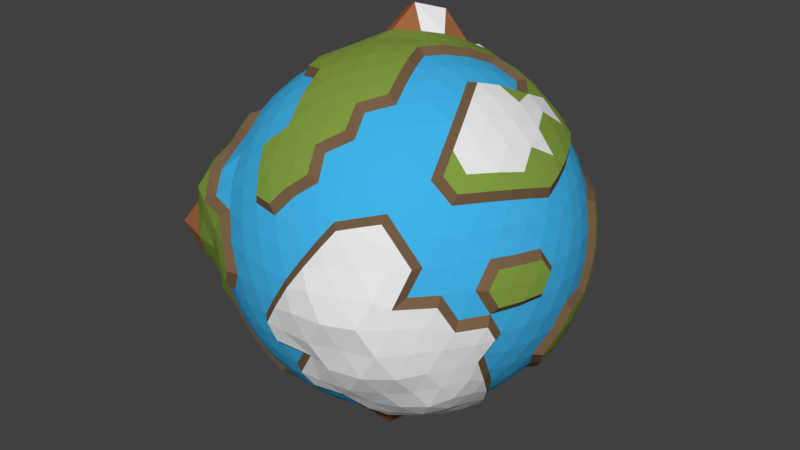 # Source: earthPlanet.blend  (saved by Blender 2.79.0; exported with 4.5.12 LTS)
import bpy
from mathutils import Matrix  # noqa: F401  (used for matrix-valued properties, if any)

bpy.ops.wm.read_factory_settings(use_empty=True)
scene = bpy.context.scene
scene.name = 'Scene'

# ---- collections
col_collection_1 = bpy.data.collections.new('Collection 1'); scene.collection.children.link(col_collection_1)

# ---- materials (node trees are filled in below, after node groups)
mat_ocean = bpy.data.materials.new('Ocean')
mat_ocean.alpha_threshold = 0.0
mat_ocean.use_transparent_shadow = False
mat_ocean.diffuse_color = (0.05277, 0.4479, 0.814, 1.0)
mat_ocean.roughness = 0.5
mat_shore = bpy.data.materials.new('Shore')
mat_shore.alpha_threshold = 0.0
mat_shore.use_transparent_shadow = False
mat_shore.diffuse_color = (0.1902, 0.1169, 0.06156, 1.0)
mat_shore.roughness = 0.5
mat_earth = bpy.data.materials.new('Earth')
mat_earth.alpha_threshold = 0.0
mat_earth.use_transparent_shadow = False
mat_earth.diffuse_color = (0.2182, 0.3343, 0.05251, 1.0)
mat_earth.roughness = 0.5
mat_moutains = bpy.data.materials.new('Moutains')
mat_moutains.alpha_threshold = 0.0
mat_moutains.use_transparent_shadow = False
mat_moutains.diffuse_color = (0.3757, 0.1422, 0.05521, 1.0)
mat_moutains.roughness = 0.5
mat_snow = bpy.data.materials.new('Snow')
mat_snow.alpha_threshold = 0.0
mat_snow.use_transparent_shadow = False
mat_snow.diffuse_color = (1.0, 1.0, 1.0, 1.0)
mat_snow.roughness = 0.5
mat_arctic = bpy.data.materials.new('Arctic')
mat_arctic.alpha_threshold = 0.0
mat_arctic.use_transparent_shadow = False
mat_arctic.roughness = 0.5
mat_desert = bpy.data.materials.new('Desert')
mat_desert.alpha_threshold = 0.0
mat_desert.use_transparent_shadow = False
mat_desert.diffuse_color = (0.6267, 0.3319, 0.106, 1.0)
mat_desert.roughness = 0.5

# ---- material node trees

# ---- world
world_world = bpy.data.worlds.new('World'); scene.world = world_world
world_world.color = (0.05088, 0.05088, 0.05088)
world_world.use_sun_shadow = False
world_world.sun_shadow_jitter_overblur = 0.0
world_world.cycles.sampling_method = 'MANUAL'

# ---- meshes
me_icosphere = bpy.data.meshes.new('Icosphere')
me_icosphere.from_pydata([(-0.01391, -0.008248, -7.23), (5.248, -3.813, -3.244), (-1.877, -5.776, -3.036), (-6.073, 4.027e-07, -3.036), (-1.896, 5.835, -3.437), (5.094, 3.701, -3.149), (1.877, -5.776, 3.036), (-5.13, -3.727, 3.171), (-4.913, 3.569, 3.036), (1.949, 5.997, 3.153), (6.136, 5.609e-07, 3.437), (-2.2e-07, 4.027e-07, 7.04), (-1.751, -5.39, -3.739), (-1.902, -4.833, -4.741), (-1.754, -4.374, -5.217), (-1.103, -3.395, -5.776), (-0.634, -2.448, -6.614), (-0.59, -1.738, -6.998), (-0.306, -0.8125, -7.273), (0.7193, -0.5135, -7.274), (1.5, -1.063, -6.997), (2.142, -1.556, -6.255), (2.888, -2.098, -5.776), (3.951, -2.671, -5.171), (4.311, -3.133, -4.652), (4.876, -3.542, -3.978), (4.7, -4.449, -3.513), (3.846, -4.93, -3.632), (2.857, -5.308, -3.666), (1.785, -5.493, -3.57), (1.022, -6.073, -3.393), (-0.2012, -5.867, -3.41), (-1.096, -5.866, -3.239), (5.434, 2.96, -3.358), (5.722, 2.078, -3.536), (5.919, 1.075, -3.658), (5.776, 2.837e-07, -3.57), (5.708, -1.037, -3.528), (5.562, -2.333, -3.622), (5.474, -2.982, -3.383), (0.7676, 0.5173, -7.767), (1.524, 1.082, -7.03), (2.222, 1.614, -6.49), (2.888, 2.098, -5.776), (3.618, 3.02, -5.217), (4.19, 3.414, -4.503), (4.754, 3.454, -3.878), (-5.684, 4.055e-07, -3.75), (-5.153, 0.0006098, -4.497), (-4.431, 4.613e-05, -5.188), (-3.569, 4.027e-07, -5.776), (-2.646, 4.027e-07, -6.253), (-1.504, -0.1568, -6.871), (-0.8408, 7.867e-05, -6.993), (-2.561, -5.39, -3.239), (-3.539, -4.82, -3.705), (-4.173, -4.366, -3.673), (-5.178, -3.844, -4.028), (-6.387, -3.083, -4.316), (-6.43, -1.791, -3.804), (-6.313, -1.041, -3.514), (-1.816, 5.589, -3.878), (-1.581, 4.865, -4.464), (-1.363, 4.194, -5.163), (-0.9222, 3.359, -6.126), (-0.8486, 2.612, -6.49), (-0.59, 1.735, -6.999), (-0.3391, 0.8206, -7.262), (-5.918, 0.77, -3.239), (-5.644, 1.731, -3.822), (-5.278, 2.509, -3.915), (-4.609, 3.554, -3.947), (-4.157, 4.348, -3.658), (-3.408, 5.045, -3.537), (-2.688, 5.375, -3.648), (-1.391, 5.895, -3.57), (-0.09812, 5.903, -3.822), (0.7793, 5.942, -3.955), (1.716, 5.751, -4.014), (2.75, 5.108, -3.528), (3.988, 4.726, -3.355), (4.494, 4.253, -3.358), (6.322, -0.4759, 2.429), (6.761, -1.236, 1.478), (6.792, -1.613, 0.9143), (6.457, -2.098, -4.177e-07), (6.284, -3.02, -0.9028), (5.902, -3.414, -1.733), (5.636, -3.479, -2.536), (6.443, 2.687, -0.9143), (6.457, 2.098, -2.988e-07), (6.55, 1.555, 0.8819), (6.495, 1.002, 1.705), (6.322, 0.4759, 2.429), (1.817, -6.376, 2.35), (1.352, -6.734, 1.61), (0.8185, -7.0, 0.7651), (0.2622, -7.035, -0.1621), (-0.2067, -6.966, -0.9363), (-1.054, -6.487, -1.705), (-1.501, -6.16, -2.429), (5.142, -4.363, -2.582), (4.961, -4.923, -1.813), (4.655, -5.423, -0.9358), (4.233, -5.825, 0.001122), (3.72, -6.102, 0.9363), (3.081, -6.105, 1.774), (2.496, -6.083, 2.518), (-5.648, -3.487, 2.542), (-6.371, -3.279, 1.863), (-7.292, -3.035, 1.051), (-7.251, -2.291, -0.04169), (-6.58, -1.552, -0.8908), (-6.495, -1.002, -1.705), (-6.322, -0.4759, -2.429), (-2.406, -5.866, -2.429), (-2.96, -5.867, -1.705), (-3.649, -5.982, -0.6048), (-4.139, -5.697, -1.985e-06), (-4.774, -5.563, 0.9575), (-5.287, -5.249, 1.932), (-5.289, -4.486, 2.656), (-4.835, 4.101, 2.429), (-4.666, 4.629, 1.705), (-4.387, 5.111, 0.8824), (-3.905, 5.848, -0.1391), (-3.633, 5.961, -0.9143), (-2.96, 5.867, -1.705), (-2.406, 5.866, -2.429), (-6.626, 0.6906, -2.25), (-6.735, 1.04, -1.768), (-6.792, 1.613, -0.9143), (-6.696, 2.176, -2.988e-07), (-6.443, 2.687, 0.9143), (-5.844, 3.007, 1.705), (-5.395, 3.331, 2.429), (2.406, 5.866, 2.429), (2.96, 5.867, 1.705), (3.872, 5.82, 0.7749), (4.138, 5.696, -4.177e-07), (4.547, 5.297, -0.9143), (-1.501, 6.16, -2.429), (-0.9137, 6.812, -1.478), (-0.565, 6.958, -0.9143), (-1.605e-07, 7.041, -2.988e-07), (0.565, 6.958, 0.9143), (1.093, 6.727, 1.768), (1.556, 6.388, 2.518), (5.992, -0.7017, 3.616), (5.707, -1.583, 3.794), (5.278, -2.509, 3.915), (4.801, -3.27, 3.961), (4.008, -4.194, 3.528), (3.38, -5.253, 3.227), (2.783, -5.674, 3.088), (1.096, -5.866, 3.239), (-0.02992, -5.979, 3.705), (-0.8069, -5.961, 3.658), (-1.785, -5.493, 3.57), (-2.75, -5.108, 3.528), (-3.613, -4.631, 3.412), (-4.355, -4.159, 3.276), (-5.434, -2.96, 3.358), (-5.518, -2.005, 3.41), (-5.708, -1.037, 3.528), (-5.776, 5.216e-07, 3.57), (-5.708, 1.037, 3.528), (-5.518, 2.005, 3.41), (-5.24, 2.855, 3.239), (-4.259, 4.339, 3.54), (-3.75, 4.807, 3.542), (-2.944, 5.469, 3.777), (-1.96, 5.864, 3.784), (-0.9878, 6.95, 4.188), (0.2323, 6.797, 3.951), (1.238, 6.629, 3.66), (2.561, 5.39, 3.239), (3.286, 4.865, 3.41), (4.008, 4.194, 3.528), (4.801, 3.27, 3.961), (5.278, 2.509, 3.915), (5.707, 1.583, 3.794), (5.992, 0.7017, 3.616), (0.2596, -0.7991, 6.99), (0.5465, -1.682, 6.815), (0.8478, -2.609, 6.484), (1.103, -3.395, 5.776), (1.069, -4.313, 5.45), (1.581, -4.865, 4.464), (1.751, -5.39, 3.739), (5.876, 4.027e-07, 3.878), (5.304, 4.027e-07, 4.63), (4.572, 4.027e-07, 5.354), (3.701, 4.027e-07, 5.989), (2.646, 4.027e-07, 6.253), (1.705, 4.027e-07, 6.572), (0.8096, 4.027e-07, 6.741), (-0.6797, -0.4939, 6.99), (-1.431, -1.04, 6.815), (-2.22, -1.613, 6.484), (-2.888, -2.098, 5.776), (-3.567, -2.592, 5.163), (-4.487, -3.26, 4.33), (-4.754, -3.454, 3.878), (-0.6804, 0.4943, 6.997), (-1.469, 1.033, 6.976), (-2.289, 1.613, 6.613), (-2.961, 2.103, 5.837), (-3.53, 2.938, 5.366), (-4.1, 3.363, 4.621), (-4.487, 3.65, 4.002), (0.2596, 0.7991, 6.99), (0.5465, 1.682, 6.815), (0.8478, 2.609, 6.484), (1.144, 3.52, 5.989), (1.413, 4.35, 5.356), (1.586, 4.871, 4.47), (1.816, 5.589, 3.878), (1.128, 0.8198, 6.645), (2.086, 0.859, 6.404), (1.461, 1.718, 6.404), (3.065, 0.8808, 5.994), (2.456, 1.785, 6.073), (1.785, 2.642, 5.994), (4.138, 0.9141, 5.622), (3.44, 1.809, 5.567), (2.97, 3.085, 5.576), (2.148, 3.653, 5.622), (4.972, 0.8914, 4.905), (4.493, 1.851, 5.095), (3.872, 2.813, 5.164), (3.036, 3.569, 4.913), (2.194, 4.309, 5.106), (5.639, 0.8508, 4.129), (5.261, 1.782, 4.326), (4.731, 2.74, 4.436), (3.923, 3.523, 4.277), (3.202, 4.295, 4.171), (2.46, 4.919, 3.981), (-0.4366, 1.388, 7.044), (-0.1467, 2.367, 6.765), (-1.376, 2.17, 7.743), (0.1333, 3.365, 6.318), (-1.029, 3.57, 7.267), (-2.453, 2.993, 7.196), (0.4201, 4.335, 5.778), (-0.692, 4.103, 5.91), (-1.866, 4.004, 6.099), (-3.146, 3.527, 6.234), (0.7099, 5.154, 5.053), (-0.3423, 5.152, 5.507), (-1.527, 4.649, 5.319), (-2.606, 4.273, 5.214), (-3.499, 3.644, 4.905), (0.977, 5.762, 4.319), (0.03478, 5.858, 4.728), (-1.355, 6.153, 5.209), (-2.273, 5.076, 4.51), (-3.209, 4.534, 4.326), (-4.062, 4.003, 4.129), (-1.447, 4.027e-07, 6.89), (-2.192, 0.5309, 6.404), (-2.192, -0.5309, 6.404), (-2.819, 1.301, 6.331), (-3.036, 2.963e-07, 6.073), (-2.804, -1.301, 6.316), (-3.746, 1.633, 5.422), (-3.847, 0.5589, 5.567), (-3.847, -0.5589, 5.567), (-3.746, -1.633, 5.422), (-4.384, 2.124, 4.729), (-4.555, 1.103, 4.913), (-4.616, 2.898e-07, 4.979), (-4.555, -1.103, 4.913), (-4.384, -2.124, 4.729), (-4.882, 2.533, 3.981), (-5.115, 1.593, 4.171), (-5.245, 0.5444, 4.277), (-5.245, -0.5444, 4.277), (-5.115, -1.593, 4.171), (-4.882, -2.533, 3.981), (-0.4473, -1.377, 6.89), (-1.226, -1.993, 6.64), (-0.1794, -2.333, 6.64), (-1.784, -2.412, 6.359), (-0.9732, -2.995, 6.297), (0.1127, -3.305, 6.216), (-2.711, -3.058, 5.422), (-1.488, -3.581, 5.867), (-0.6817, -3.973, 5.773), (0.4093, -4.218, 5.622), (-3.374, -3.513, 4.729), (-2.456, -3.991, 4.913), (-1.147, -4.647, 5.15), (-0.3721, -4.845, 5.095), (0.358, -4.955, 4.976), (-3.918, -3.86, 3.981), (-3.095, -4.372, 4.171), (-1.868, -5.116, 4.445), (-1.144, -5.347, 4.436), (-0.06887, -5.554, 4.326), (0.5871, -5.593, 4.221), (0.8823, -0.9646, 6.912), (1.461, -1.718, 6.404), (2.086, -0.859, 6.404), (1.504, -2.701, 6.316), (2.456, -1.785, 6.073), (3.065, -0.8808, 5.994), (2.071, -3.523, 5.422), (2.783, -2.713, 5.567), (3.811, -1.721, 5.654), (4.138, -0.9141, 5.622), (2.299, -4.295, 4.729), (3.036, -3.569, 4.913), (4.115, -2.657, 5.047), (4.493, -1.851, 5.095), (4.972, -0.8914, 4.905), (2.46, -4.919, 3.981), (3.202, -4.295, 4.171), (4.288, -3.357, 4.445), (4.731, -2.74, 4.436), (5.261, -1.782, 4.326), (5.639, -0.8508, 4.129), (6.136, 1.327, 2.586), (6.257, 1.921, 1.806), (5.805, 2.249, 2.71), (6.369, 2.867, 0.8195), (6.039, 3.2, 1.644), (5.312, 3.187, 2.778), (6.286, 3.172, 0.000574), (5.961, 3.615, 0.9863), (5.273, 3.831, 1.902), (4.673, 4.068, 2.778), (5.951, 3.644, -0.9357), (5.696, 4.138, 0.0005973), (5.28, 4.552, 0.9863), (4.555, 4.673, 1.877), (3.933, 4.826, 2.71), (5.304, 4.534, -0.9357), (4.959, 4.998, 0.0005746), (4.479, 5.347, 0.9606), (3.76, 5.357, 1.806), (3.158, 5.426, 2.586), (0.6569, 6.477, 2.681), (0.1096, 6.786, 1.873), (-0.3711, 6.583, 2.825), (-0.4809, 6.958, 0.9606), (-1.0, 6.876, 1.998), (-1.501, 6.441, 2.932), (-1.074, 6.958, 0.0005719), (-1.608, 6.969, 1.012), (-2.194, 6.886, 2.182), (-2.698, 6.345, 3.09), (-1.627, 6.81, -0.3728), (-2.176, 6.696, 0.000594), (-2.983, 7.104, 1.09), (-3.405, 6.389, 2.144), (-3.603, 5.59, 2.894), (-2.289, 6.482, -1.478), (-2.673, 6.446, -0.9357), (-3.221, 6.261, 0.0005716), (-3.731, 5.803, 0.9465), (-4.076, 5.734, 2.066), (-4.119, 4.982, 2.845), (-5.744, 2.533, 2.586), (-6.191, 2.124, 1.806), (-6.018, 1.593, 2.71), (-6.766, 1.693, 0.9606), (-6.431, 1.103, 1.877), (-6.171, 0.5444, 2.778), (-6.702, 1.089, 3.855e-07), (-6.898, 0.9431, 0.9782), (-6.518, -1.428e-07, 1.902), (-6.171, -0.5444, 2.778), (-6.708, 0.5309, -0.9032), (-6.79, -2.047e-06, 3.984e-06), (-6.699, -0.5589, 0.9509), (-6.462, -1.108, 1.886), (-6.018, -1.593, 2.71), (-6.791, 0.3747, -1.782), (-6.708, -0.5309, -0.9032), (-6.992, -1.465, -0.007194), (-7.186, -1.938, 0.9318), (-6.766, -2.486, 1.883), (-5.781, -2.532, 2.602), (-4.736, -5.073, 2.744), (-4.049, -5.495, 2.021), (-3.398, -5.268, 2.728), (-3.727, -5.953, 0.9673), (-3.038, -5.778, 1.878), (-2.425, -5.701, 2.778), (-3.221, -6.261, 0.00057), (-2.602, -6.199, 0.9509), (-2.014, -6.199, 1.902), (-1.389, -6.037, 2.778), (-2.847, -6.398, -0.6179), (-2.52, -6.563, 0.0005799), (-1.539, -6.544, 0.9509), (-0.9383, -6.457, 1.877), (-0.5079, -6.286, 3.109), (-2.029, -6.246, -1.724), (-1.568, -6.544, -0.9032), (-1.035, -6.71, -3.715e-06), (-0.4631, -6.71, 0.9262), (0.1066, -6.544, 1.806), (0.6345, -6.246, 2.586), (3.275, -5.626, 2.681), (3.9, -5.554, 1.873), (3.913, -5.211, 2.646), (4.335, -5.167, 0.9324), (4.452, -5.09, 1.928), (4.673, -4.068, 2.778), (4.972, -5.011, 0.0008054), (5.091, -4.39, 0.9509), (5.273, -3.831, 1.902), (5.312, -3.187, 2.778), (5.323, -4.55, -0.939), (5.493, -3.991, -1.327e-05), (6.135, -3.291, 0.9782), (6.206, -2.873, 1.627), (5.805, -2.249, 2.71), (5.519, -4.01, -1.79), (5.951, -3.644, -0.9357), (6.062, -3.058, -1.581e-05), (6.469, -2.608, 0.9606), (6.257, -1.921, 1.806), (6.136, -1.327, 2.586), (2.029, 6.246, 1.724), (2.578, 6.216, 0.9032), (1.568, 6.544, 0.9032), (3.106, 6.037, -3.891e-07), (2.098, 6.457, -3.583e-07), (1.035, 6.71, -3.274e-07), (3.569, 5.701, -0.9262), (2.602, 6.199, -0.9509), (1.539, 6.544, -0.9509), (0.4631, 6.71, -0.9262), (3.933, 5.232, -1.806), (3.036, 5.776, -1.877), (2.014, 6.199, -1.902), (0.9383, 6.457, -1.877), (-0.2729, 6.853, -1.547), (4.338, 4.854, -2.681), (3.374, 5.231, -2.71), (2.425, 5.701, -2.778), (1.389, 6.037, -2.778), (0.345, 6.216, -2.71), (-0.6345, 6.246, -2.586), (-5.313, 3.86, 1.724), (-5.115, 4.372, 0.9032), (-5.739, 3.513, 0.9032), (-4.782, 4.82, -3.891e-07), (-5.896, 3.828, -0.0005907), (-6.286, 3.172, -0.0005749), (-4.319, 5.156, -0.9262), (-5.091, 4.39, -0.9509), (-6.107, 3.39, -0.8265), (-6.469, 2.608, -0.9606), (-3.807, 5.705, -1.547), (-4.555, 4.673, -1.877), (-5.273, 3.831, -1.902), (-6.213, 2.772, -1.784), (-6.488, 1.993, -1.873), (-3.327, 5.423, -2.992), (-3.968, 4.92, -3.088), (-4.613, 4.267, -3.156), (-5.312, 3.187, -2.778), (-6.184, 2.227, -2.494), (-6.453, 1.449, -2.392), (-5.788, -4.203, 1.876), (-6.416, -3.952, 1.045), (-5.767, -4.928, 1.011), (-7.421, -3.716, -0.05383), (-6.683, -4.922, -0.01194), (-5.289, -5.4, -0.02214), (-6.958, -2.764, -1.068), (-6.401, -3.882, -1.097), (-5.627, -4.906, -1.091), (-4.692, -5.332, -0.7002), (-6.453, -2.322, -1.913), (-6.33, -3.126, -2.029), (-5.703, -4.142, -2.056), (-4.56, -4.687, -1.88), (-3.76, -5.357, -1.806), (-6.415, -1.597, -2.867), (-6.541, -2.473, -2.989), (-6.235, -3.758, -3.236), (-5.056, -4.403, -3.004), (-3.933, -4.826, -2.71), (-3.158, -5.426, -2.586), (2.111, -6.497, 1.792), (1.663, -6.938, 0.9558), (2.733, -6.59, 0.9561), (1.098, -7.104, -0.001189), (2.276, -7.004, -0.001371), (3.368, -6.549, -0.001324), (0.4815, -6.964, -0.9615), (1.628, -6.926, -1.007), (2.755, -6.564, -1.007), (3.87, -6.184, -1.005), (0.0989, -6.85, -1.579), (1.481, -6.664, -1.681), (2.13, -6.561, -2.013), (3.292, -6.265, -2.035), (4.264, -5.675, -1.959), (-0.6345, -6.246, -2.586), (0.7208, -6.398, -2.823), (1.442, -6.266, -2.883), (2.567, -6.037, -2.94), (3.577, -5.547, -2.872), (4.459, -4.989, -2.756), (6.567, 3.004e-07, 1.724), (6.708, -0.5309, 0.9032), (6.708, 0.5309, 0.9032), (6.903, -1.301, 0.3165), (6.79, 2.963e-07, -3.583e-07), (6.702, 1.089, -3.274e-07), (6.525, -1.633, -0.9262), (6.699, -0.5589, -0.9509), (6.867, 0.7613, -1.296), (6.525, 1.633, -0.9262), (6.191, -2.124, -1.806), (6.431, -1.103, -1.877), (6.701, 0.2695, -2.118), (6.669, 1.143, -1.946), (6.42, 2.201, -1.873), (5.744, -2.533, -2.586), (6.018, -1.593, -2.71), (6.41, -0.1953, -2.88), (6.4, 0.5643, -2.881), (6.241, 1.651, -2.809), (4.399, 3.501, -4.201), (3.498, 3.644, -4.905), (3.305, 4.24, -4.53), (2.434, 3.59, -5.518), (2.456, 3.991, -4.913), (1.991, 5.056, -4.616), (2.034, 2.608, -6.216), (1.838, 3.678, -5.883), (1.526, 4.635, -5.27), (1.232, 5.766, -4.788), (1.284, 2.072, -6.825), (0.9985, 3.039, -6.43), (0.7788, 4.517, -6.567), (0.3639, 4.949, -5.195), (0.06907, 5.564, -4.334), (0.4921, 1.63, -7.82), (0.1776, 2.429, -6.826), (-0.1278, 3.359, -6.355), (-0.4583, 4.139, -5.493), (-0.3919, 5.075, -4.867), (-1.275, 5.632, -4.017), (-2.46, 4.919, -3.981), (-2.299, 4.295, -4.729), (-3.202, 4.295, -4.171), (-2.071, 3.523, -5.422), (-3.382, 3.42, -5.126), (-3.923, 3.523, -4.277), (-1.787, 2.646, -5.997), (-3.106, 2.557, -5.81), (-3.872, 2.813, -5.164), (-4.731, 2.74, -4.436), (-1.52, 1.785, -6.655), (-2.748, 2.004, -6.791), (-3.57, 1.877, -5.776), (-4.493, 1.851, -5.095), (-5.261, 1.782, -4.326), (-1.134, 0.8186, -6.657), (-2.178, 1.178, -6.717), (-3.196, 1.205, -6.257), (-4.108, 1.22, -5.576), (-4.94, 1.198, -4.86), (-5.501, 1.17, -4.221), (-5.85, -0.6419, -4.271), (-5.445, -0.9993, -5.377), (-6.22, -2.071, -5.092), (-4.556, -1.044, -6.158), (-5.257, -2.202, -6.034), (-5.089, -3.028, -4.818), (-3.072, -0.8829, -6.008), (-3.905, -2.123, -6.258), (-4.115, -3.062, -5.532), (-4.085, -3.669, -4.455), (-1.812, -0.8636, -6.74), (-2.456, -1.785, -6.073), (-3.095, -2.967, -5.618), (-3.149, -3.701, -5.095), (-3.32, -4.453, -4.326), (-1.175, -0.8533, -6.91), (-1.461, -1.718, -6.404), (-1.785, -2.642, -5.994), (-2.351, -3.796, -5.433), (-2.384, -4.453, -4.905), (-2.665, -4.879, -4.312), (5.194, 2.773, -3.85), (5.115, 1.593, -4.171), (4.384, 2.124, -4.729), (5.614, 0.7402, -4.17), (4.555, 1.103, -4.913), (3.746, 1.633, -5.422), (5.245, -0.5444, -4.277), (4.616, -2.87e-06, -4.979), (3.847, 0.5589, -5.567), (2.997, 1.089, -5.994), (5.152, -1.916, -4.388), (4.673, -1.501, -5.035), (3.847, -0.5589, -5.567), (2.857, 0.1818, -6.422), (2.274, 0.5503, -6.64), (5.071, -2.631, -4.136), (4.546, -2.201, -4.905), (3.746, -1.633, -5.422), (2.997, -1.089, -5.994), (1.993, -0.3785, -6.739), (1.473, -0.00192, -6.99), (-0.9009, -5.426, -3.981), (-0.6648, -4.826, -4.729), (0.06592, -5.357, -4.171), (-0.3955, -4.068, -5.422), (0.3584, -4.672, -4.913), (1.103, -5.156, -4.277), (-0.02092, -2.992, -6.377), (0.6571, -3.831, -5.567), (1.426, -4.39, -4.979), (2.139, -4.82, -4.277), (0.1777, -2.43, -6.825), (0.9395, -2.891, -6.076), (1.72, -3.486, -5.567), (2.776, -4.274, -4.844), (3.23, -4.564, -4.354), (0.5098, -1.569, -7.837), (1.285, -2.07, -6.825), (1.962, -2.514, -5.994), (2.711, -3.058, -5.422), (3.723, -3.782, -4.693), (4.175, -4.115, -4.244), (-2.561, 5.39, -3.239), (-1.877, 5.776, -3.036), (2.561, -5.39, 3.239), (2.163, -6.029, 2.903), (5.918, 0.77, 3.239), (6.073, 4.027e-07, 3.036), (-1.581, -4.865, -4.464), (-1.363, -4.194, -5.163), (2.056, -5.792, -3.448), (0.7778, -5.749, -3.528), (3.567, 2.592, -5.163), (4.139, 3.007, -4.464), (-5.642, 1.622, -3.41), (-5.227, 2.516, -3.528), (-4.673, 3.395, -3.57), (-1.096, 5.866, -3.239), (-0.2012, 5.867, -3.41), (0.7818, 5.772, -3.532), (1.791, 5.506, -3.575), (6.213, -2.592, -0.8819), (5.844, -3.007, -1.705), (1.501, -6.16, 2.429), (1.054, -6.488, 1.706), (0.5414, -6.725, 0.8868), (-2.794e-07, -6.79, -4.177e-07), (-0.545, -6.71, -0.8819), (5.918, -0.77, 3.239), (5.642, -1.622, 3.41), (5.227, -2.516, 3.528), (4.673, -3.395, 3.57), (3.286, -4.865, 3.41), (4.673, 3.395, 3.57), (5.227, 2.516, 3.528), (5.642, 1.622, 3.41), (0.8129, -3.469, 6.063), (1.363, -4.194, 5.163), (-2.923, 2.315, 6.278), (-3.567, 2.592, 5.163), (-4.139, 3.007, 4.464), (-4.585, 3.331, 3.739), (3.852, 1.871, 5.576), (2.783, 2.713, 5.567), (2.299, 4.295, 4.729), (1.111, 5.268, 4.737), (3.078, 3.437, 5.305), (0.5141, 4.088e-07, 7.014), (0.8823, 0.9646, 6.912), (1.227, 1.894, 6.663), (3.069, 3.987e-07, 6.325), (3.423, 0.7615, 6.097), (1.621, 2.99, 6.154), (4.145, 3.381, 4.565), (2.279, 5.306, 4.017), (2.362, 5.678, 3.42), (-4.335, 4.101, 3.239), (-1.995, 0.713, 6.735), (-1.982, -0.7132, 6.711), (-2.997, -1.089, 5.994), (-2.73, -1.984, 6.168), (-2.997, 1.089, 5.994), (-4.139, -3.007, 4.464), (-5.085, -2.864, 3.933), (-5.614, -2.441, 3.469), (-1.962, -2.514, 5.994), (-1.72, -3.486, 5.567), (-1.426, -4.39, 4.979), (0.6648, -4.826, 4.729), (-4.342, -3.807, 4.017), (-2.139, -4.82, 4.277), (0.9009, -5.426, 3.981), (-4.766, -4.095, 3.317), (-1.569, -5.685, 3.833), (0.2012, -5.867, 3.41), (1.785, -2.642, 5.994), (1.128, -0.8198, 6.645), (1.227, -1.894, 6.663), (3.423, -0.7615, 6.097), (3.44, -1.809, 5.567), (3.734, -2.713, 4.979), (3.923, -3.523, 4.277), (6.597, 2.436, -0.1391), (6.239, 2.514, 0.9262), (5.851, 2.888, 1.877), (5.527, 4.016, 1.669), (4.784, 4.886, 1.643), (4.106, 5.483, 1.579), (3.503, 5.749, 0.8819), (2.215, 6.132, 2.648), (-1.054, 6.487, -1.705), (-1.568, 6.544, -0.9032), (-4.193, 4.685, 2.588), (-3.625, 6.228, 1.002), (-4.101, 5.352, 1.82), (-2.029, 6.246, -1.724), (-3.111, 6.136, -1.465), (-3.991, 5.493, -4.177e-07), (-6.877, 1.467, -0.007452), (-6.699, 0.5589, 0.9509), (-6.322, 0.4759, -2.429), (-6.567, -2.344e-06, -1.724), (-6.733, -1.087, 0.0002365), (-6.842, -1.608, 1.031), (-6.481, -2.121, 1.945), (-5.848, -2.943, 2.658), (-6.196, 2.974, 1.478), (-6.494, 2.197, 1.57), (-6.71, 1.324, 1.627), (-6.901, 0.811, -1.096), (-6.887, -1.871, -0.8202), (-0.345, -6.216, 2.71), (-2.578, -6.216, -0.9032), (-2.098, -6.457, -5.703e-06), (-4.289, -4.944, 2.766), (-4.448, -5.714, 1.734), (-3.338, -5.989, 1.638), (-2.948, -6.332, 0.8265), (-1.224, -6.163, 3.156), (-3.503, -5.749, -0.8819), (4.184, -5.739, 0.6677), (4.555, -4.673, 1.877), (5.748, -3.486, 0.9509), (5.851, -2.888, 1.877), (3.933, -4.826, 2.71), (5.182, -4.704, 0.6667), (5.581, -4.266, -0.2984), (6.183, -3.331, -0.3164), (6.352, -2.995, 0.3176), (6.545, -2.04, 1.57), (6.683, -2.171, 0.311), (6.495, -1.002, 1.705), (-0.1066, 6.544, -1.806), (1.838, 6.505, 1.945), (1.361, 6.814, 1.096), (3.538, 6.076, 0.007378), (0.8102, 6.986, 0.1614), (3.93, 5.78, -0.7969), (0.218, 6.986, -0.7969), (4.345, 5.214, -1.847), (3.801, 5.222, -2.78), (3.612, 4.629, -3.41), (-3.76, 5.357, -1.806), (-6.136, 1.327, -2.586), (-3.158, 5.426, -2.586), (-3.933, 4.826, -2.71), (-4.672, 4.068, -2.778), (-5.805, 2.249, -2.71), (-6.096, 3.419, 0.776), (-5.493, 3.991, -3.583e-07), (-4.191, 5.568, -0.9429), (-5.748, 3.486, -0.9509), (-5.851, 2.888, -1.877), (-4.325, -5.169, -0.9334), (-6.279, -1.918, -1.811), (-4.998, -4.652, -1.973), (-6.177, -1.323, -2.593), (-4.234, -4.789, -2.965), (-6.026, -0.7515, -3.283), (-3.286, -4.865, -3.41), (-0.1066, -6.544, -1.806), (0.9383, -6.457, -1.877), (0.345, -6.216, -2.71), (6.702, -1.089, -3.891e-07), (6.699, 0.5589, -0.9509), (6.665, 1.86, -1.248), (6.907, -0.9179, 0.9359), (6.518, 1.77e-07, -1.902), (5.797, -2.864, -2.791), (6.171, -0.5444, -2.778), (5.518, -2.005, -3.41), (6.063, 0.2646, -3.555), (3.918, 3.86, -3.981), (2.142, 4.824, -4.28), (2.71, 2.171, -6.116), (2.711, 3.058, -5.422), (2.405, 3.703, -5.46), (-0.2163, 4.396, -5.95), (-0.9009, 5.426, -3.981), (-0.5871, 5.593, -4.221), (-0.6649, 4.826, -4.729), (3.095, 4.372, -4.171), (-1.103, 3.395, -5.776), (-1.714, 5.274, -4.33), (-2.572, 5.296, -3.85), (-3.036, 3.569, -4.913), (-4.515, 3.335, -4.203), (-1.757, 2.465, -6.394), (-2.784, 2.715, -5.569), (-0.6628, 1.125, -7.056), (-2.09, 0.8562, -6.416), (-3.067, 0.8796, -5.999), (-3.991, 0.8808, -5.422), (-4.795, 0.859, -4.729), (-5.439, 0.8198, -3.981), (-3.473, 4.56, -4.077), (-1.705, 4.027e-07, -6.572), (-2.086, -0.859, -6.404), (-6.259, -0.959, -4.522), (-5.112, -0.7008, -5.057), (-4.194, -0.8122, -5.828), (-3.506, -1.838, -6.0), (-2.785, -2.716, -5.578), (-1.283, -1.613, -6.742), (-2.071, -3.523, -5.422), (-2.46, -4.919, -3.981), (-0.8187, -2.518, -6.255), (4.882, 2.533, -3.981), (5.245, 0.5444, -4.277), (5.115, -1.593, -4.171), (4.555, -1.103, -4.913), (5.49, 1.648, -4.077), (2.824, 1.126, -6.343), (3.036, -4.608e-06, -6.073), (4.11, -1.87, -5.389), (2.192, -0.5309, -6.404), (3.567, -2.592, -5.163), (1.952, -1.608, -6.614), (-0.1093, -3.187, -5.994), (2.491, -4.988, -4.288), (0.8976, -2.763, -6.465), (2.456, -3.991, -4.913), (1.776, -2.408, -6.377), (3.376, -3.517, -4.739), (4.494, 4.253, -3.358), (5.094, 3.701, -3.149), (5.594, 3.454, -2.518), (5.434, 2.96, -3.358), (5.722, 2.078, -3.536), (5.014, 4.253, -2.518), (5.094, 3.701, -3.149), (6.443, 2.687, -0.9143), (4.547, 5.297, -0.9143), (5.014, 4.253, -2.518), (6.286, 3.172, 0.000574), (5.961, 3.615, 0.9863), (5.951, 3.644, -0.9357), (5.696, 4.138, 0.0005973), (5.28, 4.552, 0.9863), (4.494, 4.253, -3.358), (5.304, 4.534, -0.9357), (4.959, 4.998, 0.0005746), (4.345, 5.214, -1.847), (4.338, 4.854, -2.681), (6.42, 2.201, -1.873), (5.094, 3.701, -3.149), (6.241, 1.651, -2.809), (4.494, 4.253, -3.358), (5.094, 3.701, -3.149), (5.014, 4.253, -2.518), (5.434, 2.96, -3.358), (5.722, 2.078, -3.536), (5.594, 3.454, -2.518), (6.06, 3.118, -1.768), (6.443, 2.687, -0.9143), (4.547, 5.297, -0.9143), (4.838, 4.8, -1.768), (6.286, 3.172, 0.000574), (5.961, 3.615, 0.9863), (5.951, 3.644, -0.9357), (5.696, 4.138, 0.0005973), (5.28, 4.552, 0.9863), (5.509, 4.003, -1.787), (5.304, 4.534, -0.9357), (4.959, 4.998, 0.0005746), (4.345, 5.214, -1.847), (4.338, 4.854, -2.681), (6.42, 2.201, -1.873), (5.957, 2.626, -2.681), (6.241, 1.651, -2.809), (5.951, 3.644, -0.9357), (6.443, 2.687, -0.9143), (5.594, 3.454, -2.518), (5.509, 4.003, -1.787), (6.06, 3.118, -1.768), (6.286, 3.172, 0.000574), (5.696, 4.138, 0.0005973), (5.961, 3.615, 0.9863), (5.696, 4.138, 0.0005973), (5.28, 4.552, 0.9863), (5.961, 3.615, 0.9863), (6.06, 3.118, -1.768), (5.509, 4.003, -1.787), (5.509, 4.003, -1.787), (5.304, 4.534, -0.9357), (5.951, 3.644, -0.9357), (5.304, 4.534, -0.9357), (4.959, 4.998, 0.0005746), (5.696, 4.138, 0.0005973), (5.696, 4.138, 0.0005973), (4.959, 4.998, 0.0005746), (5.28, 4.552, 0.9863), (5.594, 3.454, -2.518), (5.014, 4.253, -2.518), (5.509, 4.003, -1.787), (5.014, 4.253, -2.518), (4.838, 4.8, -1.768), (5.509, 4.003, -1.787), (5.509, 4.003, -1.787), (4.838, 4.8, -1.768), (5.304, 4.534, -0.9357), (4.838, 4.8, -1.768), (4.547, 5.297, -0.9143), (5.304, 4.534, -0.9357), (5.304, 4.534, -0.9357), (4.547, 5.297, -0.9143), (4.959, 4.998, 0.0005746), (4.838, 4.8, -1.768), (4.345, 5.214, -1.847), (4.547, 5.297, -0.9143), (5.014, 4.253, -2.518), (4.338, 4.854, -2.681), (4.838, 4.8, -1.768), (4.838, 4.8, -1.768), (4.338, 4.854, -2.681), (4.345, 5.214, -1.847), (5.014, 4.253, -2.518), (4.494, 4.253, -3.358), (4.338, 4.854, -2.681), (6.42, 2.201, -1.873), (6.06, 3.118, -1.768), (6.443, 2.687, -0.9143), (6.241, 1.651, -2.809), (5.957, 2.626, -2.681), (6.42, 2.201, -1.873), (6.42, 2.201, -1.873), (5.957, 2.626, -2.681), (6.06, 3.118, -1.768), (5.957, 2.626, -2.681), (5.594, 3.454, -2.518), (6.06, 3.118, -1.768), (6.241, 1.651, -2.809), (5.722, 2.078, -3.536), (5.957, 2.626, -2.681), (5.722, 2.078, -3.536), (5.434, 2.96, -3.358), (5.957, 2.626, -2.681), (5.957, 2.626, -2.681), (5.434, 2.96, -3.358), (5.594, 3.454, -2.518), (5.434, 2.96, -3.358), (5.094, 3.701, -3.149), (5.594, 3.454, -2.518), (6.443, 2.687, -0.9143), (6.597, 2.436, -0.1391), (6.286, 3.172, 0.000574), (5.951, 3.644, -0.9357), (5.696, 4.138, 0.0005973), (5.304, 4.534, -0.9357), (5.304, 4.534, -0.9357), (6.42, 2.201, -1.873), (6.42, 2.201, -1.873), (5.696, 4.138, 0.0005973), (6.665, 1.86, -1.248), (6.443, 2.687, -0.9143), (6.06, 3.118, -1.768), (6.443, 2.687, -0.9143), (5.951, 3.644, -0.9357), (6.42, 2.201, -1.873), (6.443, 2.687, -0.9143), (5.696, 4.138, 0.0005973), (5.304, 4.534, -0.9357), (6.06, 3.118, -1.768), (5.951, 3.644, -0.9357), (4.959, 4.998, 0.0005746), (5.509, 4.003, -1.787), (4.547, 5.297, -0.9143), (5.509, 4.003, -1.787), (6.06, 3.118, -1.768), (5.951, 3.644, -0.9357), (5.304, 4.534, -0.9357), (5.509, 4.003, -1.787), (5.951, 3.644, -0.9357), (4.959, 4.998, 0.0005746), (5.304, 4.534, -0.9357), (5.696, 4.138, 0.0005973), (4.547, 5.297, -0.9143), (4.838, 4.8, -1.768), (5.304, 4.534, -0.9357), (4.547, 5.297, -0.9143), (5.304, 4.534, -0.9357), (4.959, 4.998, 0.0005746), (6.443, 2.687, -0.9143), (6.06, 3.118, -1.768), (6.42, 2.201, -1.873)], [], [(0, 19, 18), (1, 25, 39), (0, 18, 53), (0, 53, 67), (0, 67, 40), (1, 39, 88), (2, 32, 100), (3, 792, 114), (637, 636, 128), (1, 88, 101), (2, 100, 115), (3, 114, 734), (637, 128, 141), (6, 638, 189), (7, 706, 203), (8, 168, 675), (9, 175, 217), (10, 182, 190), (681, 211, 11), (195, 218, 196), (194, 219, 195), (193, 685, 684), (192, 224, 193), (191, 228, 192), (190, 233, 191), (681, 682, 211), (682, 212, 211), (195, 219, 218), (219, 220, 218), (682, 683, 212), (683, 213, 212), (194, 221, 219), (221, 222, 219), (219, 222, 220), (222, 223, 220), (683, 686, 213), (686, 214, 213), (193, 224, 685), (224, 676, 685), (221, 225, 222), (225, 677, 222), (222, 677, 223), (226, 227, 686), (686, 227, 214), (227, 215, 214), (192, 228, 224), (228, 229, 224), (224, 229, 676), (229, 230, 676), (676, 230, 226), (230, 680, 226), (226, 680, 227), (680, 232, 227), (227, 232, 215), (232, 679, 215), (191, 233, 228), (233, 234, 228), (228, 234, 229), (234, 235, 229), (229, 235, 230), (235, 687, 230), (230, 687, 680), (236, 237, 231), (231, 237, 678), (237, 238, 678), (678, 238, 216), (688, 217, 679), (190, 182, 233), (182, 181, 233), (233, 181, 234), (181, 180, 234), (234, 180, 235), (180, 179, 235), (235, 179, 687), (667, 178, 236), (236, 178, 237), (178, 177, 237), (237, 177, 238), (177, 176, 238), (688, 689, 217), (689, 9, 217), (211, 204, 11), (212, 239, 211), (213, 240, 212), (214, 242, 213), (215, 245, 214), (679, 249, 215), (217, 254, 679), (211, 239, 204), (239, 205, 204), (212, 240, 239), (240, 241, 239), (239, 241, 205), (241, 206, 205), (213, 242, 240), (242, 243, 240), (240, 243, 241), (243, 244, 241), (241, 244, 206), (244, 672, 206), (214, 245, 242), (245, 246, 242), (242, 246, 243), (246, 247, 243), (243, 247, 244), (247, 248, 244), (244, 248, 672), (248, 208, 672), (215, 249, 245), (249, 250, 245), (245, 250, 246), (250, 251, 246), (246, 251, 247), (251, 252, 247), (247, 252, 248), (252, 253, 248), (248, 253, 208), (253, 209, 208), (679, 254, 249), (254, 255, 249), (249, 255, 250), (255, 256, 250), (250, 256, 251), (256, 257, 251), (251, 257, 252), (257, 258, 252), (252, 258, 253), (258, 259, 253), (253, 259, 209), (259, 210, 209), (217, 175, 254), (175, 174, 254), (254, 174, 255), (174, 173, 255), (255, 173, 256), (173, 172, 256), (256, 172, 257), (172, 171, 257), (257, 171, 258), (171, 170, 258), (258, 170, 259), (170, 169, 259), (259, 169, 210), (690, 8, 675), (204, 197, 11), (205, 260, 204), (206, 691, 205), (672, 263, 206), (673, 266, 207), (674, 270, 673), (675, 275, 674), (204, 260, 197), (260, 198, 197), (205, 691, 260), (691, 692, 260), (260, 692, 198), (692, 199, 198), (206, 263, 691), (695, 264, 261), (261, 264, 262), (264, 693, 262), (692, 265, 199), (265, 694, 199), (207, 266, 695), (266, 267, 695), (695, 267, 264), (267, 268, 264), (264, 268, 693), (268, 269, 693), (693, 269, 200), (269, 201, 200), (673, 270, 266), (270, 271, 266), (266, 271, 267), (271, 272, 267), (267, 272, 268), (272, 273, 268), (268, 273, 269), (273, 274, 269), (269, 274, 201), (274, 696, 201), (674, 275, 270), (275, 276, 270), (270, 276, 271), (276, 277, 271), (271, 277, 272), (277, 278, 272), (272, 278, 273), (278, 279, 273), (273, 279, 274), (279, 280, 274), (274, 280, 696), (697, 203, 202), (675, 168, 275), (168, 167, 275), (275, 167, 276), (167, 166, 276), (276, 166, 277), (166, 165, 277), (277, 165, 278), (165, 164, 278), (278, 164, 279), (164, 163, 279), (279, 163, 280), (698, 162, 697), (697, 162, 203), (162, 7, 203), (197, 183, 11), (198, 281, 197), (199, 282, 198), (694, 284, 199), (201, 287, 200), (696, 291, 201), (203, 703, 202), (197, 281, 183), (281, 184, 183), (198, 282, 281), (282, 283, 281), (281, 283, 184), (283, 185, 184), (199, 284, 282), (284, 285, 282), (282, 285, 283), (285, 286, 283), (283, 286, 185), (286, 670, 185), (200, 287, 699), (287, 700, 699), (284, 288, 285), (288, 289, 285), (285, 289, 286), (289, 290, 286), (286, 290, 670), (290, 187, 670), (201, 291, 287), (291, 292, 287), (287, 292, 700), (292, 701, 700), (288, 293, 289), (293, 294, 289), (289, 294, 290), (294, 295, 290), (290, 295, 187), (702, 188, 671), (696, 296, 291), (296, 297, 291), (291, 297, 292), (297, 704, 292), (292, 704, 701), (298, 299, 293), (293, 299, 294), (299, 300, 294), (294, 300, 295), (300, 301, 295), (702, 705, 188), (705, 189, 188), (203, 706, 703), (161, 160, 296), (296, 160, 297), (160, 159, 297), (297, 159, 704), (159, 158, 704), (298, 707, 299), (707, 157, 299), (299, 157, 300), (157, 156, 300), (300, 156, 301), (708, 155, 705), (705, 155, 189), (155, 6, 189), (183, 681, 11), (184, 302, 183), (185, 711, 184), (670, 305, 185), (671, 308, 186), (188, 312, 671), (189, 317, 188), (183, 302, 681), (710, 195, 196), (184, 711, 302), (303, 304, 710), (710, 304, 195), (304, 194, 195), (185, 305, 711), (709, 306, 303), (303, 306, 304), (306, 307, 304), (304, 307, 194), (712, 193, 684), (186, 308, 709), (308, 309, 709), (709, 309, 306), (309, 713, 306), (306, 713, 307), (310, 311, 712), (712, 311, 193), (311, 192, 193), (671, 312, 308), (312, 313, 308), (308, 313, 309), (313, 714, 309), (309, 714, 713), (314, 315, 310), (310, 315, 311), (315, 316, 311), (311, 316, 192), (316, 191, 192), (188, 317, 312), (317, 318, 312), (312, 318, 313), (318, 715, 313), (313, 715, 714), (319, 320, 314), (314, 320, 315), (320, 321, 315), (315, 321, 316), (321, 322, 316), (316, 322, 191), (322, 190, 191), (189, 638, 317), (638, 666, 317), (317, 666, 318), (666, 152, 318), (318, 152, 715), (152, 665, 715), (319, 151, 320), (151, 150, 320), (320, 150, 321), (150, 149, 321), (321, 149, 322), (149, 148, 322), (322, 148, 190), (148, 10, 190), (93, 640, 641), (92, 323, 93), (91, 324, 92), (90, 717, 91), (938, 940, 1015, 1014), (93, 323, 640), (323, 669, 640), (92, 324, 323), (324, 325, 323), (323, 325, 669), (325, 668, 669), (91, 717, 324), (717, 718, 324), (324, 718, 325), (718, 328, 325), (325, 328, 668), (328, 667, 668), (716, 329, 326), (329, 330, 326), (326, 330, 327), (330, 719, 327), (718, 331, 328), (331, 332, 328), (328, 332, 667), (332, 178, 667), (333, 338, 982, 980), (716, 799, 987, 978), (330, 335, 719), (335, 720, 719), (331, 336, 332), (336, 337, 332), (332, 337, 178), (337, 177, 178), (871, 334, 981, 986), (339, 340, 335), (335, 340, 720), (340, 721, 720), (336, 341, 337), (341, 342, 337), (337, 342, 177), (342, 176, 177), (773, 140, 866, 876), (874, 897, 995, 983), (525, 530, 880, 878), (140, 339, 875, 866), (338, 333, 870, 874), (140, 139, 339), (339, 139, 340), (139, 138, 340), (340, 138, 721), (722, 137, 341), (341, 137, 342), (137, 136, 342), (342, 136, 176), (723, 9, 689), (147, 175, 9), (146, 343, 147), (145, 344, 146), (144, 346, 145), (143, 349, 144), (142, 353, 143), (141, 729, 724), (147, 343, 175), (343, 174, 175), (146, 344, 343), (344, 345, 343), (343, 345, 174), (345, 173, 174), (145, 346, 344), (346, 347, 344), (344, 347, 345), (347, 348, 345), (345, 348, 173), (348, 172, 173), (144, 349, 346), (349, 350, 346), (346, 350, 347), (350, 351, 347), (347, 351, 348), (351, 352, 348), (348, 352, 172), (352, 171, 172), (143, 353, 349), (353, 354, 349), (349, 354, 350), (354, 355, 350), (350, 355, 351), (355, 356, 351), (351, 356, 352), (356, 357, 352), (352, 357, 171), (357, 170, 171), (724, 729, 725), (358, 359, 353), (353, 359, 354), (359, 360, 354), (354, 360, 355), (360, 727, 355), (355, 727, 356), (727, 362, 356), (356, 362, 357), (362, 363, 357), (357, 363, 170), (363, 169, 170), (141, 128, 729), (128, 127, 729), (358, 730, 359), (730, 126, 359), (359, 126, 360), (126, 125, 360), (360, 125, 727), (731, 124, 361), (361, 124, 728), (124, 123, 728), (728, 123, 726), (123, 122, 726), (726, 122, 690), (122, 8, 690), (135, 168, 8), (134, 364, 135), (133, 741, 740), (132, 367, 133), (131, 732, 132), (130, 743, 131), (129, 379, 130), (135, 364, 168), (364, 167, 168), (134, 365, 364), (365, 366, 364), (364, 366, 167), (366, 166, 167), (133, 367, 741), (367, 742, 741), (365, 368, 366), (368, 369, 366), (366, 369, 166), (369, 165, 166), (132, 732, 367), (732, 371, 367), (367, 371, 742), (733, 372, 368), (368, 372, 369), (372, 373, 369), (369, 373, 165), (373, 164, 165), (131, 743, 732), (374, 375, 370), (370, 375, 733), (375, 376, 733), (733, 376, 372), (376, 377, 372), (372, 377, 373), (377, 378, 373), (373, 378, 164), (378, 163, 164), (130, 379, 743), (735, 380, 374), (374, 380, 375), (380, 736, 375), (375, 736, 376), (736, 737, 376), (376, 737, 377), (737, 738, 377), (377, 738, 378), (738, 384, 378), (378, 384, 163), (739, 162, 698), (734, 114, 735), (114, 113, 735), (735, 113, 380), (113, 112, 380), (380, 112, 736), (744, 111, 381), (381, 111, 382), (111, 110, 382), (382, 110, 383), (110, 109, 383), (383, 109, 739), (109, 108, 739), (739, 108, 162), (108, 7, 162), (121, 706, 7), (120, 385, 121), (119, 749, 120), (118, 388, 119), (117, 391, 118), (116, 746, 753), (115, 400, 116), (121, 385, 706), (748, 160, 161), (120, 749, 385), (386, 387, 748), (748, 387, 160), (387, 159, 160), (119, 388, 749), (388, 750, 749), (386, 389, 387), (389, 390, 387), (387, 390, 159), (390, 158, 159), (118, 391, 388), (391, 751, 388), (388, 751, 750), (392, 393, 389), (389, 393, 390), (393, 394, 390), (390, 394, 158), (752, 157, 707), (117, 395, 391), (395, 396, 391), (391, 396, 751), (747, 397, 392), (392, 397, 393), (397, 398, 393), (393, 398, 394), (398, 745, 394), (752, 399, 157), (399, 156, 157), (116, 400, 746), (400, 401, 746), (746, 401, 747), (401, 402, 747), (747, 402, 397), (402, 403, 397), (397, 403, 398), (403, 404, 398), (398, 404, 745), (404, 405, 745), (745, 405, 708), (405, 155, 708), (115, 100, 400), (100, 99, 400), (400, 99, 401), (99, 661, 401), (401, 661, 402), (661, 660, 402), (402, 660, 403), (660, 659, 403), (403, 659, 404), (659, 658, 404), (404, 658, 405), (658, 657, 405), (405, 657, 155), (657, 6, 155), (107, 154, 639), (106, 406, 107), (105, 407, 106), (104, 754, 105), (103, 412, 104), (102, 416, 103), (101, 421, 102), (107, 406, 154), (406, 153, 154), (106, 407, 406), (407, 408, 406), (406, 408, 153), (758, 152, 666), (105, 754, 407), (754, 410, 407), (407, 410, 408), (755, 411, 758), (758, 411, 152), (411, 665, 152), (104, 412, 754), (412, 759, 754), (409, 413, 755), (413, 414, 755), (755, 414, 411), (414, 415, 411), (411, 415, 665), (415, 664, 665), (103, 416, 412), (416, 760, 412), (412, 760, 759), (417, 756, 413), (413, 756, 414), (756, 757, 414), (414, 757, 415), (757, 420, 415), (415, 420, 664), (420, 663, 664), (102, 421, 416), (421, 422, 416), (416, 422, 760), (422, 761, 760), (417, 423, 756), (762, 424, 418), (418, 424, 419), (424, 763, 419), (757, 425, 420), (425, 426, 420), (420, 426, 663), (426, 662, 663), (101, 88, 421), (88, 87, 421), (421, 87, 422), (87, 86, 422), (422, 86, 761), (655, 85, 423), (762, 764, 424), (764, 84, 424), (424, 84, 763), (84, 83, 763), (425, 765, 426), (765, 82, 426), (426, 82, 662), (82, 641, 662), (723, 147, 9), (137, 427, 136), (722, 428, 137), (139, 769, 138), (140, 771, 139), (335, 330, 869, 872), (5, 81, 858, 859), (723, 767, 147), (767, 146, 147), (137, 428, 427), (428, 429, 427), (767, 768, 146), (768, 145, 146), (722, 430, 428), (430, 431, 428), (428, 431, 429), (431, 432, 429), (768, 770, 145), (770, 144, 145), (139, 771, 769), (433, 434, 430), (430, 434, 431), (434, 435, 431), (431, 435, 432), (435, 436, 432), (770, 772, 144), (772, 143, 144), (140, 773, 771), (437, 438, 433), (433, 438, 434), (438, 439, 434), (434, 439, 435), (439, 440, 435), (435, 440, 436), (440, 766, 436), (772, 441, 143), (441, 142, 143), (530, 34, 862, 880), (442, 774, 773), (437, 443, 438), (443, 444, 438), (438, 444, 439), (444, 445, 439), (439, 445, 440), (445, 446, 440), (440, 446, 766), (446, 447, 766), (766, 447, 724), (447, 141, 724), (865, 89, 977, 988), (81, 80, 442), (442, 80, 774), (775, 79, 443), (443, 79, 444), (79, 654, 444), (444, 654, 445), (654, 653, 445), (445, 653, 446), (653, 652, 446), (446, 652, 447), (652, 651, 447), (447, 651, 141), (651, 637, 141), (122, 135, 8), (123, 448, 122), (124, 449, 123), (731, 451, 124), (126, 784, 125), (730, 458, 126), (128, 778, 127), (122, 448, 135), (448, 134, 135), (123, 449, 448), (449, 450, 448), (448, 450, 134), (782, 133, 740), (124, 451, 449), (451, 783, 449), (449, 783, 450), (452, 453, 782), (782, 453, 133), (453, 132, 133), (731, 454, 451), (454, 455, 451), (451, 455, 783), (455, 785, 783), (452, 456, 453), (456, 457, 453), (453, 457, 132), (457, 131, 132), (126, 458, 784), (776, 459, 454), (454, 459, 455), (459, 460, 455), (455, 460, 785), (460, 786, 785), (456, 461, 457), (461, 462, 457), (457, 462, 131), (462, 130, 131), (127, 778, 776), (778, 779, 776), (776, 779, 459), (779, 780, 459), (459, 780, 460), (780, 466, 460), (460, 466, 786), (466, 781, 786), (461, 467, 462), (467, 468, 462), (462, 468, 130), (468, 129, 130), (128, 636, 778), (74, 73, 463), (463, 73, 464), (73, 72, 464), (464, 72, 465), (72, 71, 465), (780, 650, 466), (650, 649, 466), (466, 649, 781), (649, 648, 781), (781, 648, 777), (648, 68, 777), (777, 68, 734), (68, 3, 734), (108, 121, 7), (109, 469, 108), (110, 470, 109), (111, 472, 110), (744, 475, 111), (113, 788, 112), (114, 790, 113), (108, 469, 121), (469, 120, 121), (109, 470, 469), (470, 471, 469), (469, 471, 120), (471, 119, 120), (110, 472, 470), (472, 473, 470), (470, 473, 471), (473, 474, 471), (471, 474, 119), (474, 118, 119), (111, 475, 472), (475, 476, 472), (472, 476, 473), (476, 477, 473), (473, 477, 474), (477, 478, 474), (474, 478, 118), (478, 117, 118), (744, 479, 475), (479, 480, 475), (475, 480, 476), (480, 481, 476), (476, 481, 477), (481, 789, 477), (477, 789, 478), (482, 483, 787), (787, 483, 753), (483, 116, 753), (113, 790, 788), (484, 485, 479), (479, 485, 480), (485, 486, 480), (480, 486, 481), (486, 487, 481), (481, 487, 789), (487, 791, 789), (482, 488, 483), (488, 489, 483), (483, 489, 116), (489, 115, 116), (114, 792, 790), (60, 59, 484), (484, 59, 485), (59, 58, 485), (485, 58, 486), (58, 57, 486), (486, 57, 487), (57, 56, 487), (487, 56, 791), (56, 55, 791), (488, 793, 489), (793, 54, 489), (489, 54, 115), (54, 2, 115), (94, 107, 639), (95, 490, 94), (96, 491, 95), (97, 493, 96), (98, 496, 97), (99, 794, 661), (100, 505, 99), (94, 490, 107), (490, 106, 107), (95, 491, 490), (491, 492, 490), (490, 492, 106), (492, 105, 106), (96, 493, 491), (493, 494, 491), (491, 494, 492), (494, 495, 492), (492, 495, 105), (495, 104, 105), (97, 496, 493), (496, 497, 493), (493, 497, 494), (497, 498, 494), (494, 498, 495), (498, 499, 495), (495, 499, 104), (499, 103, 104), (98, 500, 496), (500, 501, 496), (496, 501, 497), (501, 502, 497), (497, 502, 498), (502, 503, 498), (498, 503, 499), (503, 504, 499), (499, 504, 103), (504, 102, 103), (99, 505, 794), (505, 796, 794), (794, 796, 795), (506, 507, 501), (501, 507, 502), (507, 508, 502), (502, 508, 503), (508, 509, 503), (503, 509, 504), (509, 510, 504), (504, 510, 102), (510, 101, 102), (100, 32, 505), (32, 31, 505), (505, 31, 796), (31, 645, 796), (506, 30, 507), (30, 644, 507), (507, 644, 508), (644, 28, 508), (508, 28, 509), (28, 27, 509), (509, 27, 510), (27, 26, 510), (510, 26, 101), (26, 1, 101), (82, 93, 641), (765, 511, 82), (84, 800, 83), (764, 514, 84), (655, 517, 85), (656, 521, 655), (88, 802, 87), (82, 511, 93), (511, 92, 93), (765, 512, 511), (512, 513, 511), (511, 513, 92), (513, 91, 92), (84, 514, 800), (797, 515, 512), (512, 515, 513), (515, 516, 513), (513, 516, 91), (516, 90, 91), (85, 517, 797), (517, 518, 797), (797, 518, 515), (518, 798, 515), (515, 798, 516), (798, 520, 516), (516, 520, 90), (525, 878, 985, 984), (655, 521, 517), (521, 522, 517), (517, 522, 518), (522, 801, 518), (518, 801, 798), (523, 524, 519), (519, 524, 799), (524, 525, 799), (905, 888, 993, 990), (34, 33, 861, 862), (656, 526, 521), (526, 527, 521), (521, 527, 522), (527, 803, 522), (522, 803, 801), (528, 529, 523), (523, 529, 524), (529, 530, 524), (524, 530, 525), (329, 334, 871, 868), (442, 773, 876, 877), (33, 5, 859, 861), (88, 39, 802), (39, 38, 802), (526, 804, 527), (804, 37, 527), (527, 37, 803), (37, 36, 803), (528, 805, 529), (805, 35, 529), (529, 35, 530), (35, 34, 530), (330, 329, 868, 869), (339, 335, 872, 875), (333, 89, 865, 870), (81, 442, 877, 858), (46, 81, 5), (45, 531, 46), (44, 532, 45), (43, 809, 646), (42, 537, 808), (41, 541, 42), (40, 546, 41), (46, 531, 81), (531, 80, 81), (45, 532, 531), (532, 533, 531), (806, 815, 775), (815, 79, 775), (44, 534, 532), (534, 810, 532), (532, 810, 533), (535, 807, 815), (815, 807, 79), (807, 654, 79), (808, 537, 534), (537, 538, 534), (534, 538, 810), (538, 539, 810), (810, 539, 536), (539, 540, 536), (536, 540, 78), (540, 77, 78), (42, 541, 537), (541, 542, 537), (537, 542, 538), (542, 543, 538), (538, 543, 539), (543, 544, 539), (539, 544, 540), (544, 545, 540), (540, 545, 77), (545, 76, 77), (41, 546, 541), (546, 547, 541), (541, 547, 542), (547, 548, 542), (542, 548, 543), (548, 811, 543), (543, 811, 544), (811, 550, 544), (544, 550, 545), (550, 813, 545), (545, 813, 76), (812, 651, 652), (40, 67, 546), (67, 66, 546), (546, 66, 547), (66, 65, 547), (547, 65, 548), (65, 64, 548), (548, 64, 811), (816, 63, 549), (549, 63, 814), (63, 62, 814), (814, 62, 812), (817, 61, 551), (551, 61, 75), (61, 4, 75), (61, 74, 4), (817, 818, 61), (63, 553, 62), (816, 555, 63), (65, 821, 64), (66, 562, 65), (67, 823, 66), (61, 818, 74), (818, 73, 74), (62, 553, 552), (553, 554, 552), (818, 829, 73), (829, 72, 73), (63, 555, 553), (555, 819, 553), (553, 819, 554), (819, 557, 554), (829, 820, 72), (820, 71, 72), (816, 558, 555), (558, 822, 555), (555, 822, 819), (559, 560, 556), (556, 560, 820), (560, 561, 820), (820, 561, 71), (561, 70, 71), (65, 562, 821), (562, 563, 821), (821, 563, 559), (563, 564, 559), (559, 564, 560), (564, 565, 560), (560, 565, 561), (565, 566, 561), (561, 566, 70), (566, 69, 70), (66, 823, 562), (823, 568, 562), (562, 568, 563), (568, 569, 563), (563, 569, 564), (569, 570, 564), (564, 570, 565), (570, 571, 565), (565, 571, 566), (571, 572, 566), (566, 572, 69), (828, 68, 648), (67, 53, 823), (53, 52, 823), (567, 830, 824), (830, 51, 824), (824, 51, 825), (51, 50, 825), (825, 50, 826), (50, 49, 826), (826, 49, 827), (49, 48, 827), (827, 48, 828), (48, 47, 828), (828, 47, 68), (47, 3, 68), (47, 792, 3), (48, 573, 47), (49, 833, 48), (50, 834, 49), (51, 579, 50), (830, 831, 51), (53, 588, 52), (47, 573, 792), (832, 59, 60), (48, 833, 573), (574, 575, 832), (832, 575, 59), (575, 58, 59), (49, 834, 833), (576, 577, 574), (574, 577, 575), (577, 578, 575), (575, 578, 58), (578, 57, 58), (50, 579, 834), (579, 835, 834), (576, 580, 577), (580, 581, 577), (577, 581, 578), (581, 582, 578), (578, 582, 57), (582, 56, 57), (51, 831, 579), (831, 584, 579), (579, 584, 835), (584, 836, 835), (580, 585, 581), (585, 586, 581), (581, 586, 582), (586, 587, 582), (582, 587, 56), (587, 55, 56), (52, 588, 583), (588, 837, 583), (831, 589, 584), (589, 590, 584), (584, 590, 836), (590, 838, 836), (585, 591, 586), (591, 592, 586), (586, 592, 587), (592, 593, 587), (587, 593, 55), (839, 54, 793), (53, 18, 588), (18, 17, 588), (588, 17, 837), (17, 16, 837), (589, 840, 590), (840, 15, 590), (590, 15, 838), (15, 643, 838), (591, 14, 592), (14, 13, 592), (592, 13, 593), (642, 12, 839), (839, 12, 54), (12, 2, 54), (33, 46, 5), (34, 594, 33), (35, 845, 34), (805, 597, 35), (37, 600, 36), (804, 843, 37), (39, 609, 38), (33, 594, 46), (594, 45, 46), (34, 845, 594), (595, 596, 841), (841, 596, 647), (596, 646, 647), (35, 597, 845), (842, 598, 595), (595, 598, 596), (598, 599, 596), (596, 599, 646), (599, 43, 646), (36, 600, 842), (600, 601, 842), (842, 601, 598), (601, 602, 598), (598, 602, 599), (602, 603, 599), (599, 603, 43), (846, 42, 808), (37, 843, 600), (843, 844, 600), (600, 844, 601), (844, 606, 601), (601, 606, 602), (606, 847, 602), (602, 847, 603), (607, 608, 846), (846, 608, 42), (608, 41, 42), (38, 609, 604), (609, 610, 604), (604, 610, 605), (610, 848, 605), (844, 611, 606), (611, 612, 606), (606, 612, 847), (612, 849, 847), (607, 613, 608), (613, 614, 608), (608, 614, 41), (614, 40, 41), (39, 25, 609), (25, 24, 609), (609, 24, 610), (24, 23, 610), (610, 23, 848), (850, 22, 611), (611, 22, 612), (22, 21, 612), (612, 21, 849), (851, 20, 613), (613, 20, 614), (20, 19, 614), (614, 19, 40), (19, 0, 40), (12, 32, 2), (642, 615, 12), (643, 616, 642), (15, 618, 643), (840, 852, 15), (17, 625, 16), (18, 630, 17), (12, 615, 32), (615, 31, 32), (642, 616, 615), (616, 617, 615), (615, 617, 31), (617, 645, 31), (643, 618, 616), (618, 619, 616), (616, 619, 617), (619, 620, 617), (617, 620, 645), (620, 29, 645), (15, 852, 618), (852, 622, 618), (618, 622, 619), (622, 623, 619), (619, 623, 620), (623, 624, 620), (620, 624, 29), (853, 28, 644), (16, 625, 621), (625, 854, 621), (852, 626, 622), (626, 627, 622), (622, 627, 623), (627, 855, 623), (623, 855, 624), (628, 629, 853), (853, 629, 28), (629, 27, 28), (17, 630, 625), (630, 631, 625), (625, 631, 854), (631, 856, 854), (626, 632, 627), (632, 633, 627), (627, 633, 855), (633, 857, 855), (628, 634, 629), (634, 635, 629), (629, 635, 27), (635, 26, 27), (18, 19, 630), (19, 20, 630), (630, 20, 631), (20, 851, 631), (631, 851, 856), (21, 22, 632), (632, 22, 633), (22, 850, 633), (633, 850, 857), (23, 24, 634), (634, 24, 635), (24, 25, 635), (635, 25, 26), (25, 1, 26), (4, 74, 636, 637), (639, 154, 638, 6), (182, 10, 641, 640), (13, 14, 643, 642), (644, 30, 645, 29), (44, 45, 647, 646), (70, 69, 648, 649), (71, 70, 649, 650), (75, 4, 637, 651), (77, 76, 652, 653), (78, 77, 653, 654), (86, 87, 656, 655), (94, 639, 6, 657), (95, 94, 657, 658), (96, 95, 658, 659), (97, 96, 659, 660), (98, 97, 660, 661), (10, 148, 662, 641), (148, 149, 663, 662), (149, 150, 664, 663), (150, 151, 665, 664), (154, 153, 666, 638), (179, 180, 668, 667), (180, 181, 669, 668), (181, 182, 640, 669), (670, 187, 671, 186), (672, 208, 673, 207), (208, 209, 674, 673), (209, 210, 675, 674), (676, 226, 677, 225), (679, 232, 678, 216), (232, 680, 231, 678), (682, 681, 196, 218), (683, 682, 218, 220), (684, 685, 221, 194), (686, 683, 220, 223), (685, 676, 225, 221), (226, 686, 223, 677), (680, 687, 236, 231), (688, 679, 216, 238), (687, 179, 667, 236), (689, 688, 238, 176), (210, 169, 690, 675), (692, 691, 261, 262), (694, 265, 693, 200), (263, 672, 207, 695), (691, 263, 695, 261), (265, 692, 262, 693), (697, 202, 696, 280), (698, 697, 280, 163), (284, 694, 200, 699), (288, 284, 699, 700), (293, 288, 700, 701), (187, 295, 702, 671), (202, 703, 296, 696), (298, 293, 701, 704), (295, 301, 705, 702), (703, 706, 161, 296), (707, 298, 704, 158), (301, 156, 708, 705), (305, 670, 186, 709), (681, 302, 710, 196), (302, 711, 303, 710), (711, 305, 709, 303), (712, 684, 194, 307), (310, 712, 307, 713), (314, 310, 713, 714), (319, 314, 714, 715), (151, 319, 715, 665), (716, 326, 717, 90), (326, 327, 718, 717), (327, 719, 331, 718), (719, 720, 336, 331), (720, 721, 341, 336), (721, 138, 722, 341), (723, 689, 176, 136), (353, 142, 724, 725), (169, 363, 726, 690), (362, 727, 361, 728), (363, 362, 728, 726), (358, 353, 725, 729), (730, 358, 729, 127), (727, 125, 731, 361), (371, 732, 370, 733), (379, 129, 734, 735), (381, 382, 737, 736), (382, 383, 738, 737), (383, 739, 384, 738), (740, 741, 365, 134), (741, 742, 368, 365), (742, 371, 733, 368), (732, 743, 374, 370), (743, 379, 735, 374), (739, 698, 163, 384), (744, 381, 736, 112), (156, 399, 745, 708), (396, 395, 746, 747), (706, 385, 748, 161), (385, 749, 386, 748), (749, 750, 389, 386), (750, 751, 392, 389), (752, 707, 158, 394), (395, 117, 753, 746), (751, 396, 747, 392), (399, 752, 394, 745), (410, 754, 409, 755), (418, 419, 757, 756), (153, 408, 758, 666), (408, 410, 755, 758), (754, 759, 413, 409), (759, 760, 417, 413), (760, 761, 423, 417), (762, 418, 756, 423), (419, 763, 425, 757), (761, 86, 655, 423), (764, 762, 423, 85), (763, 83, 765, 425), (142, 441, 766, 724), (767, 723, 136, 427), (768, 767, 427, 429), (138, 769, 430, 722), (770, 768, 429, 432), (769, 771, 433, 430), (772, 770, 432, 436), (771, 773, 437, 433), (441, 772, 436, 766), (773, 774, 443, 437), (774, 80, 775, 443), (458, 730, 127, 776), (129, 468, 777, 734), (463, 464, 779, 778), (464, 465, 780, 779), (468, 467, 781, 777), (782, 740, 134, 450), (452, 782, 450, 783), (125, 784, 454, 731), (456, 452, 783, 785), (784, 458, 776, 454), (461, 456, 785, 786), (467, 461, 786, 781), (74, 463, 778, 636), (465, 71, 650, 780), (117, 478, 787, 753), (479, 744, 112, 788), (478, 789, 482, 787), (484, 479, 788, 790), (789, 791, 488, 482), (60, 484, 790, 792), (791, 55, 793, 488), (501, 500, 794, 795), (500, 98, 661, 794), (506, 501, 795, 796), (30, 506, 796, 645), (514, 764, 85, 797), (519, 799, 520, 798), (83, 800, 512, 765), (800, 514, 797, 512), (799, 716, 90, 520), (523, 519, 798, 801), (87, 802, 526, 656), (528, 523, 801, 803), (802, 38, 804, 526), (805, 528, 803, 36), (80, 531, 806, 775), (536, 78, 654, 807), (808, 534, 809, 43), (810, 536, 807, 535), (551, 75, 651, 812), (550, 811, 549, 814), (813, 550, 814, 812), (531, 533, 815, 806), (534, 44, 646, 809), (533, 810, 535, 815), (76, 813, 812, 652), (811, 64, 816, 549), (817, 551, 812, 62), (818, 817, 62, 552), (556, 820, 557, 819), (821, 559, 822, 558), (568, 823, 567, 824), (569, 568, 824, 825), (570, 569, 825, 826), (571, 570, 826, 827), (572, 571, 827, 828), (829, 818, 552, 554), (820, 829, 554, 557), (64, 821, 558, 816), (559, 556, 819, 822), (69, 572, 828, 648), (823, 52, 830, 567), (52, 583, 831, 830), (832, 60, 792, 573), (574, 832, 573, 833), (576, 574, 833, 834), (580, 576, 834, 835), (585, 580, 835, 836), (583, 837, 589, 831), (591, 585, 836, 838), (55, 593, 839, 793), (837, 16, 840, 589), (14, 591, 838, 643), (593, 13, 642, 839), (45, 594, 841, 647), (597, 805, 36, 842), (38, 604, 843, 804), (604, 605, 844, 843), (594, 845, 595, 841), (845, 597, 842, 595), (846, 808, 43, 603), (607, 846, 603, 847), (605, 848, 611, 844), (613, 607, 847, 849), (848, 23, 850, 611), (851, 613, 849, 21), (16, 621, 852, 840), (853, 644, 29, 624), (621, 854, 626, 852), (628, 853, 624, 855), (854, 856, 632, 626), (634, 628, 855, 857), (856, 851, 21, 632), (23, 634, 857, 850), (939, 938, 1014, 1013), (894, 871, 986, 994), (882, 864, 860, 886), (886, 860, 863, 883), (883, 863, 864, 882), (864, 863, 860), (882, 879, 867, 883), (883, 867, 873, 881), (881, 873, 879, 882), (879, 873, 867), (877, 876, 899, 900), (878, 880, 903, 901), (918, 919, 1006, 1004), (876, 866, 889, 899), (872, 869, 892, 895), (862, 861, 884, 885), (861, 859, 882, 884), (875, 872, 895, 898), (869, 868, 891, 892), (868, 871, 894, 891), (880, 862, 885, 903), (866, 875, 898, 889), (870, 865, 888, 893), (859, 858, 881, 882), (858, 877, 900, 881), (897, 937, 1012, 995), (874, 870, 893, 897), (888, 905, 904, 893), (338, 874, 983, 982), (906, 907, 908), (896, 907, 906, 886), (887, 908, 907, 896), (886, 906, 908, 887), (909, 910, 911), (894, 910, 909, 891), (892, 911, 910, 894), (891, 909, 911, 892), (912, 913, 914), (895, 913, 912, 894), (892, 914, 913, 895), (894, 912, 914, 892), (917, 918, 1004, 1005), (896, 916, 915, 887), (329, 716, 978, 979), (893, 904, 991, 997), (904, 905, 990, 991), (897, 918, 917, 896), (893, 919, 918, 897), (936, 889, 1000, 1010), (920, 921, 922), (887, 915, 1002, 996), (894, 922, 921, 898), (937, 935, 1011, 1012), (923, 924, 925), (898, 924, 923, 894), (895, 925, 924, 898), (894, 923, 925, 895), (926, 927, 928), (883, 927, 926, 886), (896, 928, 927, 883), (886, 926, 928, 896), (929, 930, 931), (890, 930, 929, 883), (896, 931, 930, 890), (883, 929, 931, 896), (932, 933, 934), (890, 933, 932, 896), (897, 934, 933, 890), (896, 932, 934, 897), (922, 894, 994, 1009), (889, 936, 935, 890), (916, 896, 999, 1001), (890, 935, 937, 897), (938, 939, 940), (334, 329, 979, 981), (898, 940, 939, 889), (935, 936, 1010, 1011), (941, 942, 943), (899, 942, 941, 890), (889, 943, 942, 899), (890, 941, 943, 889), (944, 945, 946), (900, 945, 944, 883), (890, 946, 945, 900), (883, 944, 946, 890), (947, 948, 949), (900, 948, 947, 890), (899, 949, 948, 900), (890, 947, 949, 899), (950, 951, 952), (881, 951, 950, 883), (900, 952, 951, 881), (883, 950, 952, 900), (953, 954, 955), (887, 954, 953, 901), (898, 921, 1007, 998), (901, 953, 1018, 992), (956, 957, 958), (902, 957, 956, 903), (901, 958, 957, 902), (903, 956, 958, 901), (959, 960, 961), (902, 960, 959, 901), (887, 961, 960, 902), (901, 959, 961, 887), (962, 963, 964), (886, 963, 962, 902), (887, 964, 963, 886), (902, 962, 964, 887), (965, 966, 967), (885, 966, 965, 903), (902, 967, 966, 885), (903, 965, 967, 902), (968, 969, 970), (884, 969, 968, 885), (902, 970, 969, 884), (885, 968, 970, 902), (971, 972, 973), (884, 972, 971, 902), (886, 973, 972, 884), (902, 971, 973, 886), (974, 975, 976), (882, 975, 974, 884), (886, 976, 975, 882), (884, 974, 976, 886), (977, 979, 978), (977, 980, 979), (980, 981, 979), (980, 982, 981), (981, 982, 983, 986), (977, 984, 985, 988), (987, 977, 978), (987, 984, 977), (997, 991, 989, 996), (989, 991, 990), (988, 985, 992, 993), (986, 983, 995, 994), (996, 989, 990, 993), (1002, 1001, 1003), (997, 1003, 1001, 999), (996, 1002, 1003, 997), (1005, 1004, 1006), (999, 1005, 1006, 997), (998, 1007, 1008, 995), (995, 1008, 1009, 994), (1011, 1010, 1012), (995, 1012, 1010, 1000), (1000, 1013, 1014, 995), (995, 1014, 1015, 998), (993, 1016, 1017, 996), (992, 1018, 1016, 993), (799, 525, 984, 987), (896, 917, 1005, 999), (889, 939, 1013, 1000), (919, 893, 997, 1006), (955, 954, 1017, 1016), (921, 920, 1008, 1007), (940, 898, 998, 1015), (953, 955, 1016, 1018), (878, 901, 992, 985), (915, 916, 1001, 1002), (888, 865, 988, 993), (89, 333, 980, 977), (954, 887, 996, 1017), (920, 922, 1009, 1008)])
me_icosphere.polygons.foreach_set('material_index', [2, 5, 2, 2, 2, 5, 0, 0, 0, 5, 0, 0, 0, 0, 2, 0, 2, 2, 2, 0, 0, 5, 5, 5, 2, 2, 2, 0, 0, 2, 2, 0, 0, 0, 0, 2, 2, 5, 2, 0, 0, 0, 2, 2, 2, 5, 5, 5, 5, 2, 2, 2, 2, 2, 2, 5, 2, 2, 2, 5, 2, 2, 0, 0, 0, 0, 2, 2, 2, 2, 2, 2, 2, 2, 0, 0, 0, 0, 0, 2, 2, 2, 2, 2, 2, 2, 2, 2, 2, 2, 2, 4, 3, 3, 2, 3, 4, 4, 3, 3, 2, 3, 3, 4, 4, 3, 3, 2, 2, 3, 3, 4, 4, 4, 3, 2, 2, 2, 2, 3, 3, 4, 4, 4, 4, 2, 2, 2, 2, 2, 3, 3, 4, 4, 4, 3, 3, 3, 2, 2, 2, 2, 2, 0, 2, 2, 2, 2, 0, 0, 0, 2, 2, 2, 2, 2, 2, 2, 0, 0, 0, 2, 2, 0, 0, 0, 0, 0, 0, 0, 0, 0, 0, 0, 0, 0, 0, 0, 0, 0, 0, 0, 0, 0, 0, 0, 0, 0, 0, 0, 0, 0, 2, 0, 0, 0, 0, 0, 0, 0, 0, 0, 0, 0, 2, 2, 2, 2, 2, 2, 2, 0, 0, 2, 2, 2, 2, 2, 2, 2, 2, 2, 2, 2, 2, 2, 0, 0, 2, 2, 2, 2, 2, 2, 0, 0, 0, 0, 2, 2, 2, 2, 2, 0, 0, 0, 0, 0, 0, 2, 2, 2, 2, 2, 0, 0, 2, 0, 0, 0, 0, 0, 2, 2, 2, 2, 2, 0, 0, 0, 2, 2, 2, 2, 0, 0, 0, 2, 0, 2, 0, 0, 0, 2, 0, 0, 0, 0, 5, 0, 0, 0, 0, 0, 5, 5, 5, 0, 0, 0, 0, 0, 5, 5, 5, 5, 5, 0, 0, 0, 0, 0, 2, 5, 5, 5, 5, 5, 2, 0, 0, 0, 0, 0, 0, 2, 2, 2, 2, 2, 2, 2, 2, 0, 0, 0, 0, 5, 0, 0, 0, 0, 0, 0, 0, 0, 0, 0, 0, 0, 2, 2, 2, 2, 0, 0, 0, 0, 5, 1, 2, 2, 0, 0, 0, 0, 2, 2, 2, 2, 0, 0, 0, 0, 2, 2, 2, 2, 5, 2, 2, 2, 2, 0, 0, 0, 0, 2, 2, 2, 2, 2, 2, 2, 0, 2, 2, 2, 2, 2, 3, 2, 2, 2, 3, 3, 3, 2, 2, 2, 3, 3, 4, 3, 3, 2, 2, 2, 2, 3, 4, 4, 3, 3, 2, 0, 2, 2, 2, 2, 2, 3, 3, 3, 2, 2, 2, 0, 0, 2, 2, 2, 2, 2, 0, 0, 0, 0, 0, 0, 0, 0, 0, 6, 6, 6, 6, 6, 0, 0, 0, 0, 0, 0, 6, 6, 0, 0, 0, 0, 6, 6, 6, 0, 0, 0, 0, 0, 6, 0, 0, 0, 0, 0, 0, 0, 0, 0, 6, 0, 0, 0, 0, 0, 0, 0, 0, 0, 0, 2, 0, 0, 0, 0, 0, 2, 6, 6, 6, 6, 2, 2, 2, 2, 2, 2, 2, 2, 2, 0, 0, 2, 0, 2, 0, 0, 0, 2, 2, 0, 0, 0, 0, 2, 2, 2, 0, 0, 0, 0, 2, 2, 2, 2, 0, 0, 0, 0, 0, 2, 2, 0, 0, 0, 0, 0, 0, 0, 0, 0, 0, 0, 0, 0, 0, 0, 0, 0, 0, 0, 0, 0, 0, 0, 0, 0, 0, 5, 5, 5, 5, 5, 5, 5, 5, 5, 5, 5, 5, 0, 5, 5, 5, 0, 0, 0, 5, 5, 0, 0, 0, 0, 0, 0, 5, 5, 5, 0, 0, 0, 0, 0, 0, 0, 5, 5, 5, 5, 0, 2, 2, 2, 0, 0, 0, 0, 5, 5, 5, 5, 5, 0, 2, 2, 2, 2, 0, 0, 0, 0, 2, 0, 0, 2, 2, 2, 2, 2, 2, 0, 0, 2, 2, 0, 0, 0, 0, 2, 2, 2, 0, 0, 0, 0, 0, 2, 2, 2, 0, 0, 0, 0, 0, 0, 0, 2, 2, 2, 2, 0, 0, 0, 0, 0, 0, 0, 0, 0, 0, 2, 2, 2, 0, 0, 0, 0, 0, 0, 0, 0, 0, 0, 0, 0, 0, 0, 0, 2, 2, 0, 0, 0, 0, 0, 0, 6, 0, 0, 0, 6, 6, 6, 0, 0, 0, 0, 6, 6, 6, 6, 2, 0, 0, 0, 0, 0, 6, 6, 6, 6, 0, 0, 0, 0, 0, 0, 0, 0, 6, 6, 6, 6, 0, 2, 2, 2, 2, 2, 0, 0, 0, 0, 0, 0, 0, 0, 2, 2, 6, 3, 2, 0, 0, 2, 2, 2, 2, 2, 2, 3, 3, 3, 3, 2, 2, 3, 3, 3, 3, 3, 2, 2, 2, 2, 2, 2, 2, 2, 2, 2, 0, 0, 0, 0, 2, 2, 2, 2, 2, 2, 2, 0, 0, 0, 0, 0, 2, 2, 3, 3, 3, 2, 2, 2, 2, 0, 0, 0, 0, 5, 5, 5, 5, 5, 0, 0, 5, 5, 5, 5, 5, 5, 5, 5, 5, 5, 5, 5, 5, 5, 5, 5, 5, 5, 5, 5, 5, 5, 5, 5, 5, 5, 5, 5, 5, 5, 0, 0, 0, 5, 5, 5, 5, 5, 5, 5, 5, 5, 0, 0, 0, 0, 5, 5, 5, 5, 5, 5, 5, 5, 5, 5, 0, 0, 2, 2, 0, 0, 5, 0, 0, 0, 0, 0, 0, 2, 0, 0, 0, 0, 0, 0, 0, 0, 0, 0, 0, 0, 2, 0, 0, 0, 0, 0, 2, 2, 2, 2, 2, 0, 0, 0, 0, 0, 2, 2, 2, 2, 2, 2, 2, 5, 5, 0, 0, 0, 0, 2, 2, 2, 2, 2, 2, 2, 2, 2, 2, 2, 0, 2, 2, 3, 2, 2, 2, 2, 0, 0, 2, 2, 2, 0, 0, 0, 2, 2, 2, 2, 2, 2, 2, 2, 2, 2, 2, 3, 3, 3, 2, 2, 2, 2, 3, 3, 3, 3, 3, 3, 3, 2, 2, 2, 2, 0, 3, 3, 3, 6, 6, 2, 2, 0, 0, 0, 0, 2, 2, 2, 2, 2, 0, 0, 2, 6, 2, 2, 2, 0, 0, 2, 2, 0, 0, 0, 0, 2, 2, 0, 0, 0, 2, 2, 2, 2, 2, 2, 2, 2, 2, 2, 2, 2, 2, 2, 2, 2, 2, 2, 2, 2, 2, 2, 2, 2, 2, 2, 0, 2, 2, 0, 0, 0, 0, 0, 0, 0, 0, 0, 0, 0, 0, 0, 0, 0, 0, 0, 0, 2, 0, 2, 0, 3, 3, 3, 0, 3, 3, 3, 3, 3, 0, 0, 3, 3, 3, 2, 2, 2, 0, 0, 0, 0, 2, 2, 2, 2, 2, 2, 2, 2, 0, 0, 0, 0, 2, 2, 2, 2, 2, 0, 2, 2, 2, 2, 0, 0, 0, 0, 2, 2, 2, 0, 0, 0, 2, 2, 2, 2, 0, 0, 5, 2, 2, 2, 0, 0, 0, 2, 0, 0, 0, 0, 0, 0, 0, 0, 0, 0, 0, 0, 2, 0, 0, 0, 0, 0, 0, 0, 2, 2, 2, 5, 5, 5, 5, 0, 0, 0, 0, 2, 2, 6, 6, 5, 5, 5, 5, 5, 0, 0, 0, 0, 2, 2, 2, 2, 2, 0, 0, 0, 0, 0, 2, 3, 0, 0, 0, 0, 0, 0, 0, 0, 0, 0, 0, 0, 0, 0, 0, 0, 0, 0, 0, 5, 2, 2, 0, 0, 0, 0, 0, 5, 5, 5, 3, 3, 2, 2, 0, 0, 0, 0, 5, 5, 5, 5, 3, 3, 3, 2, 2, 0, 0, 0, 0, 5, 5, 5, 5, 5, 1, 1, 1, 1, 1, 1, 1, 1, 1, 1, 1, 1, 1, 1, 1, 1, 1, 1, 1, 1, 1, 1, 1, 1, 1, 1, 1, 1, 1, 1, 1, 1, 1, 1, 1, 1, 1, 1, 1, 1, 1, 1, 1, 1, 1, 1, 1, 1, 1, 1, 1, 1, 1, 1, 1, 1, 1, 1, 1, 1, 1, 1, 1, 1, 1, 1, 1, 1, 1, 1, 1, 1, 1, 1, 1, 1, 1, 1, 1, 1, 1, 1, 1, 1, 1, 1, 1, 1, 1, 1, 1, 1, 1, 1, 1, 1, 1, 1, 1, 1, 1, 1, 1, 1, 1, 1, 1, 1, 1, 1, 1, 1, 1, 1, 1, 1, 1, 1, 1, 1, 1, 1, 1, 1, 1, 1, 1, 1, 1, 1, 1, 1, 1, 1, 1, 1, 1, 1, 1, 1, 1, 1, 1, 1, 1, 1, 1, 1, 1, 1, 1, 1, 1, 1, 1, 1, 1, 1, 1, 1, 1, 1, 1, 1, 1, 1, 1, 1, 1, 1, 1, 1, 1, 1, 1, 1, 1, 1, 1, 1, 1, 1, 1, 1, 1, 1, 1, 1, 1, 1, 1, 1, 1, 1, 1, 1, 1, 1, 1, 1, 1, 1, 1, 1, 1, 1, 1, 1, 1, 1, 1, 1, 1, 1, 1, 1, 1, 1, 1, 1, 1, 1, 2, 2, 5, 5, 2, 2, 2, 2, 2, 2, 2, 2, 5, 2, 2, 2, 2, 2, 2, 2, 2, 2, 2, 2, 2, 2, 5, 2, 2, 5, 2, 2, 5, 2, 2, 2, 2, 2, 2, 2, 2, 5, 2, 2, 2, 2, 5, 5, 2, 5, 2, 2, 2, 2, 2, 2, 2, 5, 5, 5, 2, 5, 5, 5, 5, 5, 5, 2, 5, 2, 5, 2, 2, 5, 2, 2, 5, 2, 5, 2, 5, 2, 2, 5, 5, 2, 5, 2, 5, 2, 2, 2, 2, 2, 2, 2, 2, 2, 2, 2, 2, 2, 2, 2, 2, 5, 5, 5, 2, 2, 2, 2, 2, 2, 2, 2, 2, 2, 2, 5, 5, 2, 2, 5, 5, 2, 2, 2, 5, 5, 2, 2, 2, 2, 2, 2, 5, 2, 5, 5, 2, 5, 5, 5, 5, 5, 5, 5, 5, 2, 2, 2, 2, 2, 2, 2, 5, 2, 2, 2, 2, 2, 2, 2, 5])
me_icosphere.materials.append(mat_ocean)
me_icosphere.materials.append(mat_shore)
me_icosphere.materials.append(mat_earth)
me_icosphere.materials.append(mat_moutains)
me_icosphere.materials.append(mat_snow)
me_icosphere.materials.append(mat_arctic)
me_icosphere.materials.append(mat_desert)
me_icosphere.use_remesh_preserve_volume = False
me_icosphere.use_remesh_preserve_attributes = False
me_icosphere.use_mirror_vertex_groups = False
me_icosphere.update()

# ---- objects
ob_icosphere = bpy.data.objects.new('Icosphere', me_icosphere)

# ---- transforms, parenting, visibility, modifiers, constraints
ob_icosphere.location = (0.0, 0.0, 0.0)
ob_icosphere.lineart.crease_threshold = 0.0

# ---- collection membership
col_collection_1.objects.link(ob_icosphere)

# ---- scene / render settings (as saved in the file)
scene.frame_start = 1; scene.frame_end = 250; scene.frame_set(1)
scene.render.engine = 'BLENDER_EEVEE_NEXT'
scene.render.resolution_percentage = 50
scene.render.dither_intensity = 0.0
scene.cycles.use_denoising = False
scene.cycles.samples = 128
scene.cycles.sampling_pattern = 'TABULATED_SOBOL'
scene.cycles.use_adaptive_sampling = False
scene.cycles.use_light_tree = False
scene.cycles.blur_glossy = 0.0
scene.cycles.sample_clamp_indirect = 0.0
scene.view_settings.view_transform = 'Standard'
bpy.context.view_layer.update()

# ---- added for rendering (the .blend has no active camera and no usable light): camera, sun
cam_auto = bpy.data.cameras.new('AutoCamera')
cam_auto.lens = 50.0
cam_auto.sensor_width = 36.0
cam_auto.clip_end = 1000.0
ob_auto_camera = bpy.data.objects.new('AutoCamera', cam_auto)
scene.collection.objects.link(ob_auto_camera)
ob_auto_camera.location = (23.33, -28.3045, 18.8225)
ob_auto_camera.rotation_euler = (1.09748, -7.21219e-08, 0.694738)
scene.camera = ob_auto_camera
light_auto_sun = bpy.data.lights.new('AutoSun', 'SUN')
light_auto_sun.energy = 3.0
light_auto_sun.angle = 0.0523599
ob_auto_sun = bpy.data.objects.new('AutoSun', light_auto_sun)
scene.collection.objects.link(ob_auto_sun)
ob_auto_sun.rotation_euler = (0.872665, 0.174533, 0.523599)
bpy.context.view_layer.update()
